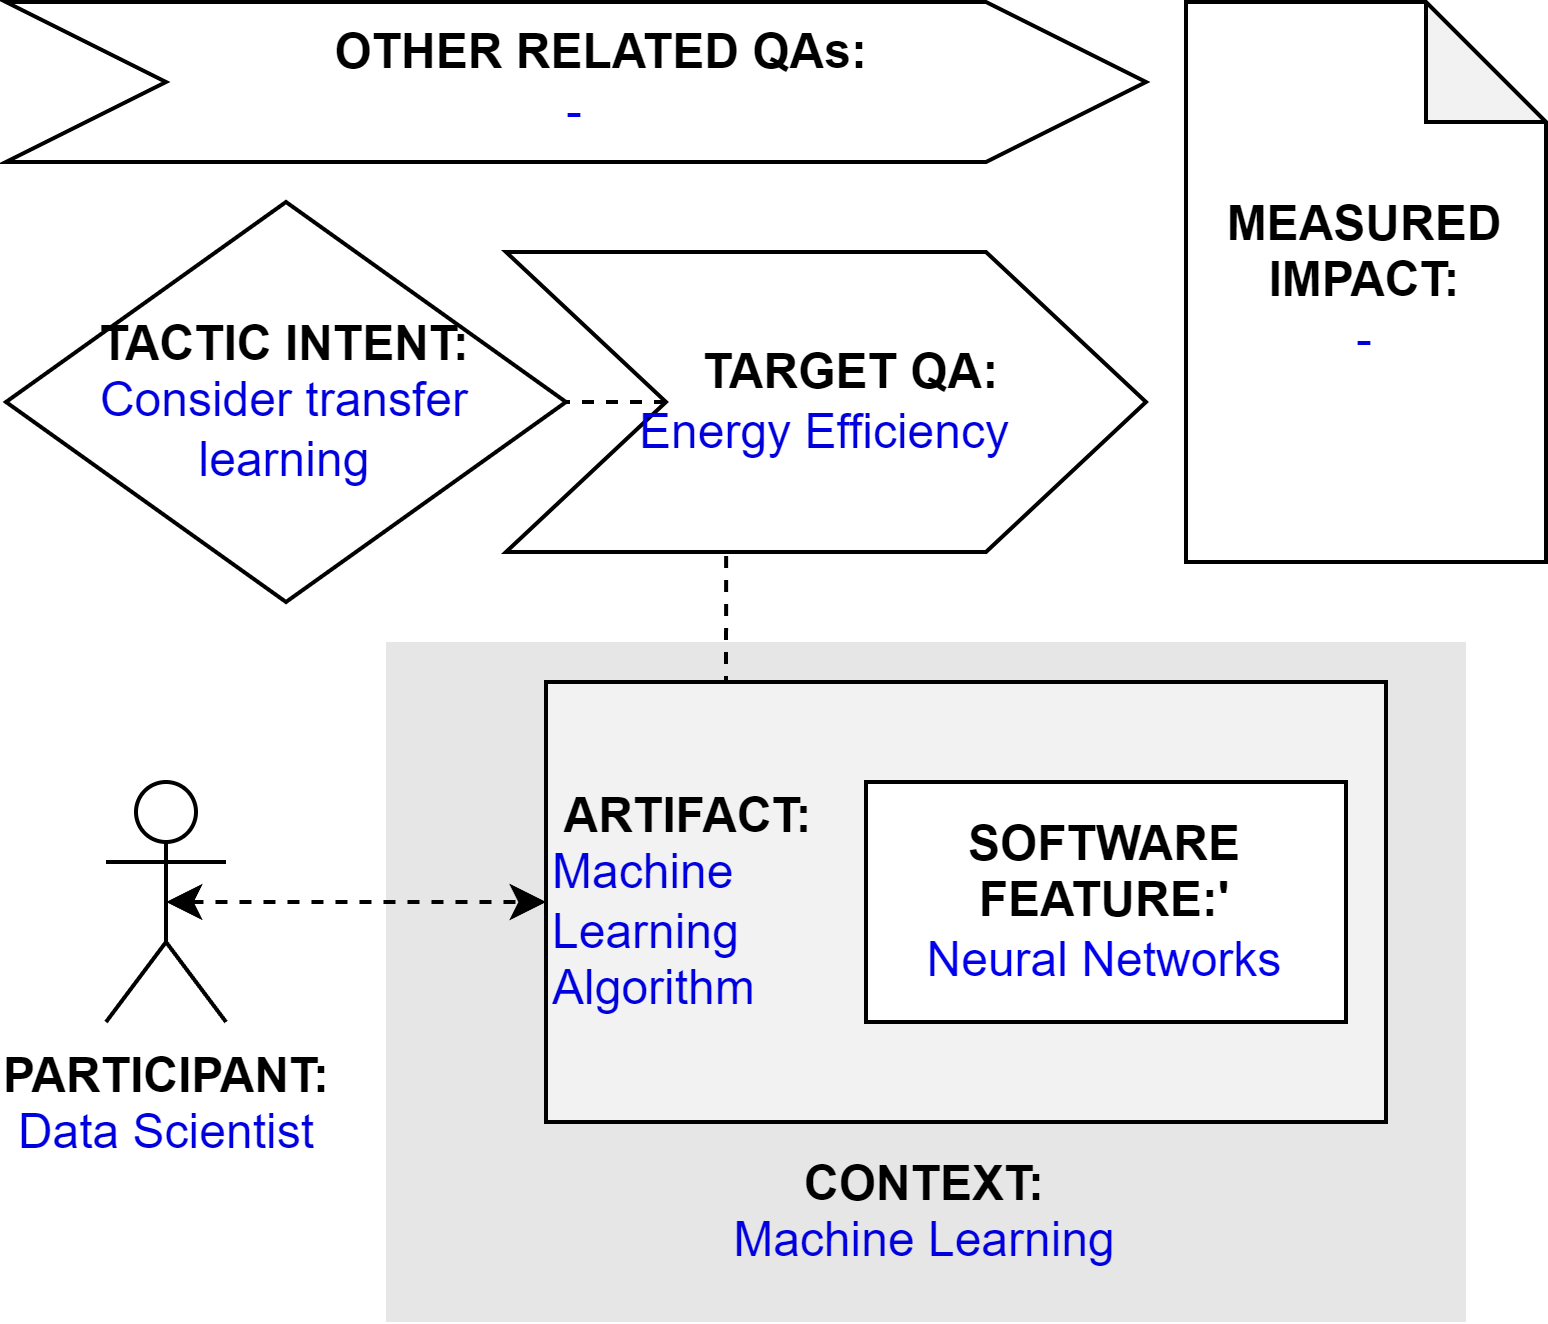

The diagram above was exported from draw.io. Its source (the exported page's mxGraphModel, read from the mxfile embedded in the PNG):
<mxGraphModel dx="793" dy="456" grid="1" gridSize="10" guides="1" tooltips="1" connect="1" arrows="1" fold="1" page="1" pageScale="1" pageWidth="827" pageHeight="1169" math="0" shadow="0">
  <root>
    <mxCell id="0" />
    <mxCell id="1" parent="0" />
    <mxCell id="qT-0_r0VVRt_dCbUm55m-2" value="&lt;b&gt;PARTICIPANT:&lt;/b&gt;&lt;br&gt;&lt;font color=&quot;#0000de&quot;&gt;Data Scientist&lt;/font&gt;" style="shape=umlActor;verticalLabelPosition=bottom;verticalAlign=top;html=1;outlineConnect=0;" parent="1" vertex="1">
      <mxGeometry x="185" y="225" width="30" height="60" as="geometry" />
    </mxCell>
    <mxCell id="qT-0_r0VVRt_dCbUm55m-3" value="&lt;br&gt;&lt;br&gt;&lt;br&gt;&lt;br&gt;&lt;br&gt;&lt;br&gt;&lt;br&gt;&lt;br&gt;&lt;b&gt;&lt;font color=&quot;#000000&quot;&gt;CONTEXT:&lt;/font&gt;&lt;/b&gt;&lt;br&gt;Machine Learning" style="rounded=0;whiteSpace=wrap;html=1;fontColor=#0000DE;fillColor=#E6E6E6;strokeColor=none;" parent="1" vertex="1">
      <mxGeometry x="255" y="190" width="270" height="170" as="geometry" />
    </mxCell>
    <mxCell id="0PLh7_-vrQbvHsDU2Hkp-3" style="edgeStyle=orthogonalEdgeStyle;rounded=0;orthogonalLoop=1;jettySize=auto;html=1;exitX=0.25;exitY=0;exitDx=0;exitDy=0;entryX=0.344;entryY=0.988;entryDx=0;entryDy=0;entryPerimeter=0;endArrow=none;endFill=0;dashed=1;" parent="1" source="qT-0_r0VVRt_dCbUm55m-4" target="qT-0_r0VVRt_dCbUm55m-9" edge="1">
      <mxGeometry relative="1" as="geometry" />
    </mxCell>
    <mxCell id="qT-0_r0VVRt_dCbUm55m-4" value="&lt;b&gt;&lt;font color=&quot;#000000&quot;&gt;&amp;nbsp;ARTIFACT:&lt;/font&gt;&lt;/b&gt;&lt;br&gt;Machine&amp;nbsp;&lt;br&gt;Learning &lt;br&gt;Algorithm" style="rounded=0;whiteSpace=wrap;html=1;fontColor=#0000DE;fillColor=#F2F2F2;align=left;" parent="1" vertex="1">
      <mxGeometry x="295" y="200" width="210" height="110" as="geometry" />
    </mxCell>
    <mxCell id="qT-0_r0VVRt_dCbUm55m-5" style="edgeStyle=orthogonalEdgeStyle;rounded=0;orthogonalLoop=1;jettySize=auto;html=1;exitX=0.5;exitY=0.5;exitDx=0;exitDy=0;exitPerimeter=0;entryX=0;entryY=0.5;entryDx=0;entryDy=0;fontColor=#0000DE;startArrow=classic;startFill=1;dashed=1;" parent="1" source="qT-0_r0VVRt_dCbUm55m-2" target="qT-0_r0VVRt_dCbUm55m-4" edge="1">
      <mxGeometry relative="1" as="geometry" />
    </mxCell>
    <mxCell id="qT-0_r0VVRt_dCbUm55m-7" value="&lt;b&gt;SOFTWARE&lt;br&gt;FEATURE:'&lt;br&gt;&lt;/b&gt;&lt;font color=&quot;#0000ed&quot;&gt;Neural Networks&lt;/font&gt;" style="rounded=0;whiteSpace=wrap;html=1;fontColor=#000000;fillColor=#FFFFFF;" parent="1" vertex="1">
      <mxGeometry x="375" y="225" width="120" height="60" as="geometry" />
    </mxCell>
    <mxCell id="qT-0_r0VVRt_dCbUm55m-8" value="&lt;b&gt;&lt;font color=&quot;#000000&quot;&gt;TACTIC INTENT:&lt;/font&gt;&lt;/b&gt;&lt;br&gt;&lt;div&gt;&lt;div&gt;Consider transfer learning&lt;/div&gt;&lt;/div&gt;" style="rhombus;whiteSpace=wrap;html=1;fontColor=#0000DE;fillColor=#FFFFFF;" parent="1" vertex="1">
      <mxGeometry x="160" y="80" width="140" height="100" as="geometry" />
    </mxCell>
    <mxCell id="0PLh7_-vrQbvHsDU2Hkp-4" style="edgeStyle=orthogonalEdgeStyle;rounded=0;orthogonalLoop=1;jettySize=auto;html=1;exitX=0;exitY=0.5;exitDx=0;exitDy=0;entryX=1;entryY=0.5;entryDx=0;entryDy=0;dashed=1;endArrow=none;endFill=0;" parent="1" source="qT-0_r0VVRt_dCbUm55m-9" target="qT-0_r0VVRt_dCbUm55m-8" edge="1">
      <mxGeometry relative="1" as="geometry" />
    </mxCell>
    <mxCell id="qT-0_r0VVRt_dCbUm55m-9" value="&lt;b&gt;&amp;nbsp; &amp;nbsp; TARGET QA:&lt;/b&gt;&lt;br&gt;&lt;font color=&quot;#0000de&quot;&gt;Energy Efficiency&lt;/font&gt;" style="shape=step;perimeter=stepPerimeter;whiteSpace=wrap;html=1;fixedSize=1;fontColor=#000000;fillColor=#FFFFFF;size=40;" parent="1" vertex="1">
      <mxGeometry x="285" y="92.5" width="160" height="75" as="geometry" />
    </mxCell>
    <mxCell id="0PLh7_-vrQbvHsDU2Hkp-1" value="&lt;b&gt;&amp;nbsp; &amp;nbsp; OTHER RELATED QAs:&lt;/b&gt;&lt;br&gt;&lt;div&gt;&lt;font color=&quot;#0000ed&quot;&gt;-&lt;/font&gt;&lt;/div&gt;" style="shape=step;perimeter=stepPerimeter;whiteSpace=wrap;html=1;fixedSize=1;fontColor=#000000;fillColor=#FFFFFF;size=40;" parent="1" vertex="1">
      <mxGeometry x="160" y="30" width="285" height="40" as="geometry" />
    </mxCell>
    <mxCell id="0PLh7_-vrQbvHsDU2Hkp-2" value="&lt;b&gt;MEASURED&lt;/b&gt;&lt;br&gt;&lt;b&gt;IMPACT:&lt;br&gt;&lt;/b&gt;&lt;span style=&quot;color: rgb(0 , 0 , 222)&quot;&gt;-&lt;/span&gt;" style="shape=note;whiteSpace=wrap;html=1;backgroundOutline=1;darkOpacity=0.05;" parent="1" vertex="1">
      <mxGeometry x="455" y="30" width="90" height="140" as="geometry" />
    </mxCell>
  </root>
</mxGraphModel>